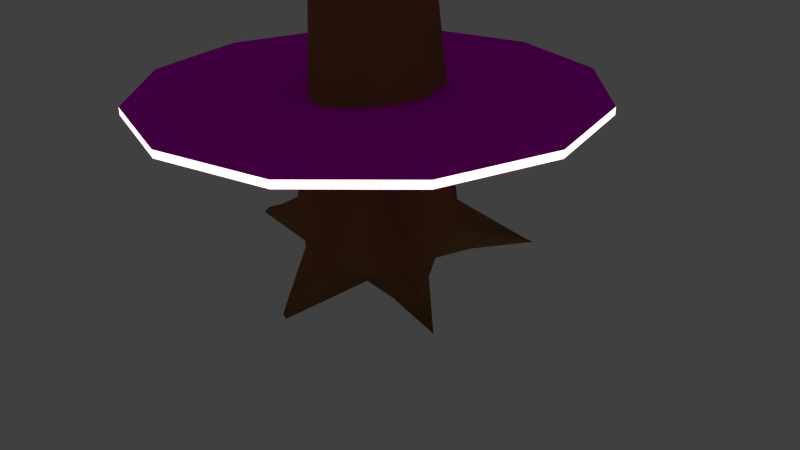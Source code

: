 # Source: treetrunk.blend  (saved by Blender 2.75.0; exported with 4.5.12 LTS)
import bpy
from mathutils import Matrix  # noqa: F401  (used for matrix-valued properties, if any)

bpy.ops.wm.read_factory_settings(use_empty=True)
scene = bpy.context.scene
scene.name = 'Scene'

# ---- collections
col_collection_1 = bpy.data.collections.new('Collection 1'); scene.collection.children.link(col_collection_1)
col_collection_1.hide_render = True
col_collection_1.hide_viewport = True
col_collection_2 = bpy.data.collections.new('Collection 2'); scene.collection.children.link(col_collection_2)

# ---- images (referenced by path relative to the original .blend; pixels are not part of the script)
import os
ASSET_DIR = os.environ.get("B2B_ASSET_DIR", "")  # directory of the original .blend (textures are referenced by path, not embedded)
HERE = os.path.dirname(os.path.abspath(__file__))  # packed textures are extracted next to this script under _unpacked/

def load_image(name, relpath, width, height, colorspace="sRGB"):
    """Load a texture the original file referenced (path relative to the .blend, or extracted next to this script)."""
    p = next((c for c in (os.path.join(HERE, relpath), os.path.join(ASSET_DIR, relpath)) if relpath and os.path.exists(c)), "")
    if p:
        img = bpy.data.images.load(p, check_existing=True)
        img.name = name
    else:  # same state as the original file: an image datablock whose file is absent (Cycles renders it pink)
        img = bpy.data.images.new(name, width, height)
        img.source = "FILE"
        img.filepath = "//" + (relpath or name)
    img.colorspace_settings.name = colorspace
    return img
img_webtreats_light_wood3_jpg = load_image('webtreats_light_wood3.jpg', 'webtreats_light_wood3.jpg', 1024, 1024, 'sRGB')

# ---- materials (node trees are filled in below, after node groups)
mat_material_003 = bpy.data.materials.new('Material.003')
mat_material_003.alpha_threshold = 0.0
mat_material_003.roughness = 0.5
mat_material_001 = bpy.data.materials.new('Material.001')
mat_material_001.alpha_threshold = 0.0
mat_material_001.roughness = 0.5
mat_plat = bpy.data.materials.new('plat')
mat_plat.alpha_threshold = 0.0
mat_plat.roughness = 0.5
mat_ledlight = bpy.data.materials.new('ledlight')
mat_ledlight.alpha_threshold = 0.0
mat_ledlight.roughness = 0.5

# ---- material node trees
mat_material_003.use_nodes = True; mat_material_003.node_tree.nodes.clear()
_N = mat_material_003.node_tree.nodes; _L = mat_material_003.node_tree.links
n0 = _N.new('ShaderNodeOutputMaterial'); n0.name = 'Material Output'; n0.location = (300, 300)
n1 = _N.new('ShaderNodeBsdfDiffuse'); n1.name = 'Diffuse BSDF'; n1.location = (10, 300)
n1.inputs[0].default_value = (0.3424, 0.1623, 0.06533, 1.0)
_L.new(n1.outputs[0], n0.inputs[0])
n0.is_active_output = True
mat_material_001.use_nodes = True; mat_material_001.node_tree.nodes.clear()
_N = mat_material_001.node_tree.nodes; _L = mat_material_001.node_tree.links
n0 = _N.new('ShaderNodeOutputMaterial'); n0.name = 'Material Output'; n0.location = (300, 300)
n1 = _N.new('ShaderNodeBsdfDiffuse'); n1.name = 'Diffuse BSDF'; n1.location = (10, 300)
n1.inputs[0].default_value = (0.01951, 0.07658, 0.004411, 1.0)
_L.new(n1.outputs[0], n0.inputs[0])
n0.is_active_output = True
mat_plat.use_nodes = True; mat_plat.node_tree.nodes.clear()
_N = mat_plat.node_tree.nodes; _L = mat_plat.node_tree.links
n0 = _N.new('ShaderNodeOutputMaterial'); n0.name = 'Material Output'; n0.location = (300, 300)
n1 = _N.new('ShaderNodeBsdfDiffuse'); n1.name = 'Diffuse BSDF'; n1.location = (10, 300)
n2 = _N.new('ShaderNodeTexImage'); n2.name = 'Image Texture'; n2.location = (-180, 300)
n2.width = 140
n2.image = img_webtreats_light_wood3_jpg
_L.new(n1.outputs[0], n0.inputs[0])
_L.new(n2.outputs[0], n1.inputs[0])
n0.is_active_output = True
mat_ledlight.use_nodes = True; mat_ledlight.node_tree.nodes.clear()
_N = mat_ledlight.node_tree.nodes; _L = mat_ledlight.node_tree.links
n0 = _N.new('ShaderNodeOutputMaterial'); n0.name = 'Material Output'; n0.location = (300, 300)
n1 = _N.new('ShaderNodeEmission'); n1.name = 'Emission'; n1.location = (10, 300)
n1.inputs[0].default_value = (0.6767, 0.4278, 0.5077, 1.0)
n1.inputs[1].default_value = 3.0
_L.new(n1.outputs[0], n0.inputs[0])
n0.is_active_output = True

# ---- world
world_world = bpy.data.worlds.new('World'); scene.world = world_world
world_world.color = (0.05088, 0.05088, 0.05088)
world_world.use_sun_shadow = False
world_world.sun_shadow_jitter_overblur = 0.0
world_world.cycles.sampling_method = 'MANUAL'
world_world.cycles.sample_map_resolution = 256

# ---- cameras
cam_camera = bpy.data.cameras.new('Camera')
cam_camera.clip_end = 100.0
cam_camera.lens = 35.0
cam_camera.sensor_width = 32.0
cam_camera.sensor_height = 18.0
cam_camera.ortho_scale = 7.314
cam_camera.dof.focus_distance = 0.0

# ---- lights
light_lamp = bpy.data.lights.new('Lamp', 'POINT')
light_lamp.transmission_factor = 0.0
light_lamp.cutoff_distance = 30.0
light_lamp.energy = 100.0
light_lamp.shadow_buffer_clip_start = 1.001
light_lamp.shadow_soft_size = 0.1
light_lamp.shadow_maximum_resolution = 0.006
light_lamp.use_absolute_resolution = True
light_lamp.cycles.use_multiple_importance_sampling = False

# ---- meshes
me_cylinder_003 = bpy.data.meshes.new('Cylinder.003')
me_cylinder_003.from_pydata([(0.006195, 2.045, -1.072), (4.11e-08, 0.5303, 4.782), (0.3918, 0.9358, -0.8289), (0.203, 0.49, 4.782), (1.43, 1.145, -1.097), (0.375, 0.375, 4.782), (1.43, 1.008, -1.114), (0.49, 0.203, 4.782), (0.8793, 0.01831, -0.9923), (0.5303, -2.276e-08, 4.782), (0.8341, -0.2257, -0.7467), (0.49, -0.203, 4.782), (1.046, -1.699, -1.094), (0.375, -0.375, 4.782), (0.9474, -1.861, -1.113), (0.203, -0.49, 4.782), (1.52e-07, -0.9394, -0.9634), (1.212e-07, -0.5303, 4.782), (-0.8931, -1.508, -1.083), (-0.203, -0.49, 4.782), (-0.6273, -0.572, -0.8358), (-0.375, -0.375, 4.782), (-0.9473, -0.1826, -0.7636), (-0.49, -0.203, 4.782), (-1.797, 0.1561, -1.043), (-0.5303, 6.749e-09, 4.782), (-2.008, 0.3258, -1.135), (-0.49, 0.203, 4.782), (-2.06, 0.4517, -1.133), (-0.375, 0.375, 4.782), (-0.5522, 0.7468, -0.7945), (-0.203, 0.49, 4.782), (0.5346, 0.5514, -1.043), (0.007327, 0.5174, -1.047), (-0.5689, 0.3187, -0.9563), (0.5232, -0.009375, -1.029), (-5.956e-08, 4.029e-07, -1.088), (-0.5649, 0.009944, -0.9302), (0.6163, -0.5474, -0.9285), (3.725e-09, -0.5678, -1.087), (-0.5565, -0.4884, -0.8715), (0.0004666, 0.7915, 0.4268), (0.2987, 0.6988, 1.448), (0.5799, 0.5538, 1.573), (0.7165, 0.3371, 1.718), (0.7036, 0.0262, 1.839), (0.6348, -0.2777, 1.811), (0.5353, -0.5981, 1.225), (0.3251, -0.7352, 1.397), (1.199e-07, -0.7248, 0.8052), (-0.2972, -0.7304, 0.8132), (-0.521, -0.4871, 1.244), (-0.6886, -0.2361, 1.748), (-0.8268, 0.01738, 1.337), (-0.841, 0.2735, 1.542), (-0.5179, 0.5169, 0.7812), (-0.2601, 0.6901, 1.405), (0.4082, 0.9623, -0.3282), (0.8384, 0.8104, -0.2586), (0.912, 0.5508, -0.3221), (0.8041, 0.05895, -0.2564), (0.8198, -0.2177, -0.4996), (0.7449, -0.8885, -0.235), (0.5457, -1.099, -0.4529), (1.488e-07, -0.867, -0.7251), (-0.5314, -0.9897, -0.4816), (-0.625, -0.5113, -0.4019), (-0.8759, -0.2076, -0.3191), (-0.9163, 0.1173, -0.1559), (-1.045, 0.2501, 0.005957), (-0.9744, 0.5155, -0.2099), (-0.3827, 0.8419, -0.2796), (0.002695, 1.412, -0.467), (-0.9694, -1.51, -1.084), (-0.2826, -0.4368, 4.782), (-1.059, 0.6547, -0.8222), (-0.2826, 0.4368, 4.782), (-0.9735, 0.4634, -0.8319), (-0.8946, 0.1334, -0.849), (-0.7414, -0.2747, -0.8111), (-0.4956, 0.5989, 1.455), (-0.434, -0.6589, 1.406), (-0.7002, -0.8835, -0.5457), (-0.7312, 0.7289, -0.1792), (0.213, 1.33, -0.9136), (-0.2217, 1.217, -0.9439), (0.4613, 0.7468, -0.9302), (0.2729, 0.5784, -1.014), (0.006613, 1.238, -0.8719), (-0.2308, 0.4643, -1.013), (-0.4188, 0.4982, -0.9795), (-0.2252, 0.7822, -0.9411), (0.2368, 1.009, -0.8407), (4.11e-08, 0.5303, 12.2), (0.203, 0.49, 12.2), (0.375, 0.375, 12.2), (0.49, 0.203, 12.2), (0.5303, -2.276e-08, 12.2), (0.49, -0.203, 12.2), (0.375, -0.375, 12.2), (0.203, -0.49, 12.2), (1.212e-07, -0.5303, 12.2), (-0.203, -0.49, 12.2), (-0.375, -0.375, 12.2), (-0.49, -0.203, 12.2), (-0.5303, 6.749e-09, 12.2), (-0.49, 0.203, 12.2), (-0.375, 0.375, 12.2), (-0.203, 0.49, 12.2), (-0.2826, -0.4368, 12.2), (-0.2826, 0.4368, 12.2)], [], [(41, 1, 3, 42), (42, 3, 5, 43), (43, 5, 7, 44), (44, 7, 9, 45), (45, 9, 11, 46), (46, 11, 13, 47), (47, 13, 15, 48), (48, 15, 17, 49), (49, 17, 19, 50), (81, 74, 21, 51), (51, 21, 23, 52), (52, 23, 25, 53), (53, 25, 27, 54), (54, 27, 29, 55), (22, 79, 40, 20), (56, 31, 1, 41), (80, 76, 31, 56), (4, 6, 32, 86, 2), (6, 8, 35, 32), (8, 10, 38, 35), (10, 12, 14, 38), (92, 87, 33, 88), (32, 35, 36, 33, 87), (35, 38, 39, 36), (38, 14, 16, 39), (91, 89, 34, 90), (33, 36, 37, 34, 89), (36, 39, 40, 37), (39, 16, 18, 40), (75, 77, 26, 28), (77, 78, 24, 26), (78, 79, 22, 24), (85, 91, 90, 30), (83, 80, 56, 71), (71, 56, 41, 72), (69, 54, 55, 70), (68, 53, 54, 69), (67, 52, 53, 68), (66, 51, 52, 67), (82, 81, 51, 66), (64, 49, 50, 65), (63, 48, 49, 64), (62, 47, 48, 63), (61, 46, 47, 62), (60, 45, 46, 61), (59, 44, 45, 60), (58, 43, 44, 59), (57, 42, 43, 58), (72, 41, 42, 57), (0, 72, 57, 2, 84), (2, 57, 58, 4), (4, 58, 59, 6), (6, 59, 60, 8), (8, 60, 61, 10), (10, 61, 62, 12), (12, 62, 63, 14), (14, 63, 64, 16), (16, 64, 65, 18), (73, 82, 66, 20), (20, 66, 67, 22), (22, 67, 68, 24), (24, 68, 69, 26), (26, 69, 70, 28), (30, 71, 72, 0, 85), (75, 83, 71, 30), (28, 70, 83, 75), (18, 65, 82, 73), (65, 50, 81, 82), (70, 55, 80, 83), (0, 88, 91, 85), (37, 40, 79, 78), (34, 37, 78, 77), (30, 90, 34, 77, 75), (55, 29, 76, 80), (20, 40, 18, 73), (50, 19, 74, 81), (88, 33, 89, 91), (84, 92, 88, 0), (2, 86, 92, 84), (86, 32, 87, 92), (29, 27, 106, 107), (5, 3, 94, 95), (15, 13, 99, 100), (25, 23, 104, 105), (31, 76, 110, 108), (11, 9, 97, 98), (74, 19, 102, 109), (76, 29, 107, 110), (7, 5, 95, 96), (17, 15, 100, 101), (3, 1, 93, 94), (27, 25, 105, 106), (13, 11, 98, 99), (23, 21, 103, 104), (1, 31, 108, 93), (9, 7, 96, 97), (21, 74, 109, 103), (19, 17, 101, 102)])
me_cylinder_003.polygons.foreach_set('use_smooth', [True] * 98)
me_cylinder_003.materials.append(mat_material_003)
me_cylinder_003.use_remesh_preserve_volume = False
me_cylinder_003.use_remesh_preserve_attributes = False
me_cylinder_003.use_mirror_vertex_groups = False
me_cylinder_003.update()
me_plane = bpy.data.meshes.new('Plane')
me_plane.from_pydata([(-1.0, -1.0, 0.0), (1.0, -1.0, 0.0), (-1.0, 1.0, 0.0), (1.0, 1.0, 0.0)], [], [(0, 1, 3, 2)])
me_plane.materials.append(mat_material_001)
me_plane.use_remesh_preserve_volume = False
me_plane.use_remesh_preserve_attributes = False
me_plane.use_mirror_vertex_groups = False
me_plane.update()
me_cylinder_005 = bpy.data.meshes.new('Cylinder.005')
me_cylinder_005.from_pydata([(0.006195, 2.045, -0.9552), (4.11e-08, 0.5303, 4.782), (0.3918, 0.9358, -0.8054), (0.203, 0.49, 4.782), (1.43, 1.145, -0.9707), (0.375, 0.375, 4.782), (1.43, 1.008, -0.981), (0.49, 0.203, 4.782), (0.8793, 0.01831, -0.9061), (0.5303, -2.276e-08, 4.782), (0.8341, -0.2257, -0.7547), (0.49, -0.203, 4.782), (1.046, -1.699, -0.969), (0.375, -0.375, 4.782), (0.9474, -1.861, -0.9805), (0.203, -0.49, 4.782), (1.49e-07, -0.9394, -0.8883), (1.212e-07, -0.5303, 4.782), (-0.8931, -1.508, -0.9623), (-0.203, -0.49, 4.782), (-0.6273, -0.572, -0.8096), (-0.375, -0.375, 4.782), (-0.9473, -0.1826, -0.7651), (-0.49, -0.203, 4.782), (-1.797, 0.1561, -0.9373), (-0.5303, 6.749e-09, 4.782), (-2.008, 0.3258, -0.9944), (-0.49, 0.203, 4.782), (-2.06, 0.4517, -0.9927), (-0.375, 0.375, 4.782), (-0.5522, 0.7468, -0.7841), (-0.203, 0.49, 4.782), (0.5346, 0.5514, -0.9372), (0.007327, 0.5174, -0.9398), (-0.5689, 0.3187, -0.8839), (0.5232, -0.009375, -0.9289), (-5.96e-08, 4.023e-07, -0.965), (-0.5649, 0.009944, -0.8679), (0.6163, -0.5474, -0.8668), (0.0, -0.5678, -0.9649), (-0.5565, -0.4884, -0.8316), (0.0004666, 0.7915, 0.4268), (0.2987, 0.6988, 1.448), (0.5799, 0.5538, 1.573), (0.7165, 0.3371, 1.718), (0.7036, 0.0262, 1.839), (0.6348, -0.2777, 1.811), (0.5353, -0.5981, 1.225), (0.3251, -0.7352, 1.397), (1.199e-07, -0.7248, 0.8052), (-0.2972, -0.7304, 0.8132), (-0.521, -0.4871, 1.244), (-0.6886, -0.2361, 1.748), (-0.8268, 0.01738, 1.337), (-0.841, 0.2735, 1.542), (-0.5179, 0.5169, 0.7812), (-0.2601, 0.6901, 1.405), (0.4082, 0.9623, -0.4965), (0.8384, 0.8104, -0.4536), (0.912, 0.5508, -0.4928), (0.8041, 0.05895, -0.4522), (0.8198, -0.2177, -0.6022), (0.7449, -0.8885, -0.439), (0.5457, -1.099, -0.5734), (1.49e-07, -0.867, -0.7413), (-0.5314, -0.9897, -0.5911), (-0.625, -0.5113, -0.542), (-0.8759, -0.2076, -0.4909), (-0.9163, 0.1173, -0.3902), (-1.045, 0.2501, -0.2904), (-0.9744, 0.5155, -0.4235), (-0.3827, 0.8419, -0.4665), (0.002695, 1.412, -0.5821), (-0.9694, -1.51, -0.9627), (-0.2826, -0.4368, 4.782), (-1.059, 0.6547, -0.8012), (-0.2826, 0.4368, 4.782), (-0.9735, 0.4634, -0.8073), (-0.8946, 0.1334, -0.8178), (-0.7414, -0.2747, -0.7944), (-0.4956, 0.5989, 1.455), (-0.434, -0.6589, 1.406), (-0.7002, -0.8835, -0.6307), (-0.7312, 0.7289, -0.4046), (0.213, 1.33, -0.8576), (-0.2217, 1.217, -0.8763), (0.4613, 0.7468, -0.8679), (0.2729, 0.5784, -0.9197), (0.006613, 1.238, -0.8319), (-0.2308, 0.4643, -0.919), (-0.4188, 0.4982, -0.8982), (-0.2252, 0.7822, -0.8746), (0.2368, 1.009, -0.8127), (4.11e-08, 0.5303, 11.18), (0.203, 0.49, 11.18), (0.375, 0.375, 11.18), (0.49, 0.203, 11.18), (0.5303, -2.276e-08, 11.18), (0.49, -0.203, 11.18), (0.375, -0.375, 11.18), (0.203, -0.49, 11.18), (1.212e-07, -0.5303, 11.18), (-0.203, -0.49, 11.18), (-0.375, -0.375, 11.18), (-0.49, -0.203, 11.18), (-0.5303, 6.749e-09, 11.18), (-0.49, 0.203, 11.18), (-0.375, 0.375, 11.18), (-0.203, 0.49, 11.18), (-0.2826, -0.4368, 11.18), (-0.2826, 0.4368, 11.18)], [], [(41, 1, 3, 42), (42, 3, 5, 43), (43, 5, 7, 44), (44, 7, 9, 45), (45, 9, 11, 46), (46, 11, 13, 47), (47, 13, 15, 48), (48, 15, 17, 49), (49, 17, 19, 50), (81, 74, 21, 51), (51, 21, 23, 52), (52, 23, 25, 53), (53, 25, 27, 54), (54, 27, 29, 55), (22, 79, 40, 20), (56, 31, 1, 41), (80, 76, 31, 56), (4, 6, 32, 86, 2), (6, 8, 35, 32), (8, 10, 38, 35), (10, 12, 14, 38), (92, 87, 33, 88), (32, 35, 36, 33, 87), (35, 38, 39, 36), (38, 14, 16, 39), (91, 89, 34, 90), (33, 36, 37, 34, 89), (36, 39, 40, 37), (39, 16, 18, 40), (75, 77, 26, 28), (77, 78, 24, 26), (78, 79, 22, 24), (85, 91, 90, 30), (83, 80, 56, 71), (71, 56, 41, 72), (69, 54, 55, 70), (68, 53, 54, 69), (67, 52, 53, 68), (66, 51, 52, 67), (82, 81, 51, 66), (64, 49, 50, 65), (63, 48, 49, 64), (62, 47, 48, 63), (61, 46, 47, 62), (60, 45, 46, 61), (59, 44, 45, 60), (58, 43, 44, 59), (57, 42, 43, 58), (72, 41, 42, 57), (0, 72, 57, 2, 84), (2, 57, 58, 4), (4, 58, 59, 6), (6, 59, 60, 8), (8, 60, 61, 10), (10, 61, 62, 12), (12, 62, 63, 14), (14, 63, 64, 16), (16, 64, 65, 18), (73, 82, 66, 20), (20, 66, 67, 22), (22, 67, 68, 24), (24, 68, 69, 26), (26, 69, 70, 28), (30, 71, 72, 0, 85), (75, 83, 71, 30), (28, 70, 83, 75), (18, 65, 82, 73), (65, 50, 81, 82), (70, 55, 80, 83), (0, 88, 91, 85), (37, 40, 79, 78), (34, 37, 78, 77), (30, 90, 34, 77, 75), (55, 29, 76, 80), (20, 40, 18, 73), (50, 19, 74, 81), (88, 33, 89, 91), (84, 92, 88, 0), (2, 86, 92, 84), (86, 32, 87, 92), (5, 3, 94, 95), (15, 13, 99, 100), (25, 23, 104, 105), (31, 76, 110, 108), (11, 9, 97, 98), (74, 19, 102, 109), (76, 29, 107, 110), (7, 5, 95, 96), (17, 15, 100, 101), (3, 1, 93, 94), (27, 25, 105, 106), (13, 11, 98, 99), (23, 21, 103, 104), (1, 31, 108, 93), (9, 7, 96, 97), (21, 74, 109, 103), (19, 17, 101, 102), (29, 27, 106, 107)])
me_cylinder_005.polygons.foreach_set('use_smooth', [True] * 98)
me_cylinder_005.materials.append(mat_material_003)
me_cylinder_005.use_remesh_preserve_volume = False
me_cylinder_005.use_remesh_preserve_attributes = False
me_cylinder_005.use_mirror_vertex_groups = False
me_cylinder_005.update()
me_circle_001 = bpy.data.meshes.new('Circle.001')
me_circle_001.from_pydata([(4.441e-16, 1.0, 0.01835), (-0.5, 0.866, 0.01835), (-0.866, 0.5, 0.01835), (-1.0, -4.371e-08, 0.01835), (-0.866, -0.5, 0.01835), (-0.5, -0.866, 0.01835), (-1.51e-07, -1.0, 0.01835), (0.5, -0.866, 0.01835), (0.866, -0.5, 0.01835), (1.0, -4.649e-07, 0.01835), (0.866, 0.5, 0.01835), (0.5, 0.866, 0.01835), (4.441e-16, 1.0, 0.05213), (-0.5, 0.866, 0.05213), (-0.866, 0.5, 0.05213), (-1.0, -4.371e-08, 0.05213), (-0.866, -0.5, 0.05213), (-0.5, -0.866, 0.05213), (-1.51e-07, -1.0, 0.05213), (0.5, -0.866, 0.05213), (0.866, -0.5, 0.05213), (1.0, -4.649e-07, 0.05213), (0.866, 0.5, 0.05213), (0.5, 0.866, 0.05213)], [], [(4, 3, 2, 5), (5, 2, 1, 6), (6, 1, 0, 7), (7, 0, 11, 8), (8, 11, 10, 9), (16, 17, 14, 15), (17, 18, 13, 14), (18, 19, 12, 13), (19, 20, 23, 12), (20, 21, 22, 23), (11, 0, 12, 23), (1, 2, 14, 13), (8, 9, 21, 20), (5, 6, 18, 17), (2, 3, 15, 14), (9, 10, 22, 21), (6, 7, 19, 18), (3, 4, 16, 15), (10, 11, 23, 22), (0, 1, 13, 12), (7, 8, 20, 19), (4, 5, 17, 16)])
me_circle_001.polygons.foreach_set('material_index', [0, 0, 0, 0, 0, 0, 0, 0, 0, 0, 1, 1, 1, 1, 1, 1, 1, 1, 1, 1, 1, 1])
_uv = me_circle_001.uv_layers.new(name='UVMap')
_uv.uv.foreach_set('vector', [-0.8097, 1.283, -1.289, 1.006, -1.566, 0.5267, -0.2564, 1.283, -0.2564, 1.283, -1.566, 0.5267, -1.566, -0.0267, 0.2229, 1.006, 0.2229, 1.006, -1.566, -0.0267, -1.289, -0.5059, 0.4996, 0.5267, 0.4996, 0.5267, -1.289, -0.5059, -0.8097, -0.7826, 0.4996, -0.02669, 0.4996, -0.02669, -0.8097, -0.7826, -0.2564, -0.7826, 0.2229, -0.5059, -0.8173, -0.7785, -0.264, -0.7866, -1.562, -0.0116, -1.293, -0.4948, -0.264, -0.7866, 0.2192, -0.5169, -1.554, 0.5417, -1.562, -0.0116, 0.2192, -0.5169, 0.5029, -0.04173, -1.27, 1.017, -1.554, 0.5417, 0.5029, -0.04173, 0.511, 0.5116, -0.7872, 1.287, -1.27, 1.017, 0.511, 0.5116, 0.2413, 0.9948, -0.2339, 1.278, -0.7872, 1.287, 0.0, 0.0, 0.0, 0.0, 0.0, 0.0, 0.0, 0.0, 0.0, 0.0, 0.0, 0.0, 0.0, 0.0, 0.0, 0.0, 0.0, 0.0, 0.0, 0.0, 0.0, 0.0, 0.0, 0.0, 0.0, 0.0, 0.0, 0.0, 0.0, 0.0, 0.0, 0.0, 0.0, 0.0, 0.0, 0.0, 0.0, 0.0, 0.0, 0.0, 0.0, 0.0, 0.0, 0.0, 0.0, 0.0, 0.0, 0.0, 0.0, 0.0, 0.0, 0.0, 0.0, 0.0, 0.0, 0.0, 0.0, 0.0, 0.0, 0.0, 0.0, 0.0, 0.0, 0.0, 0.0, 0.0, 0.0, 0.0, 0.0, 0.0, 0.0, 0.0, 0.0, 0.0, 0.0, 0.0, 0.0, 0.0, 0.0, 0.0, 0.0, 0.0, 0.0, 0.0, 0.0, 0.0, 0.0, 0.0, 0.0, 0.0, 0.0, 0.0, 0.0, 0.0, 0.0, 0.0])
me_circle_001.materials.append(mat_plat)
me_circle_001.materials.append(mat_ledlight)
me_circle_001.use_remesh_preserve_volume = False
me_circle_001.use_remesh_preserve_attributes = False
me_circle_001.use_mirror_vertex_groups = False
me_circle_001.update()

# ---- objects
ob_treetrunk = bpy.data.objects.new('treetrunk', me_cylinder_003)
ob_plane = bpy.data.objects.new('Plane', me_plane)
ob_lamp = bpy.data.objects.new('Lamp', light_lamp)
ob_camera = bpy.data.objects.new('Camera', cam_camera)
ob_treetrunk_001 = bpy.data.objects.new('treetrunk.001', me_cylinder_005)
ob_circle = bpy.data.objects.new('Circle', me_circle_001)

# ---- transforms, parenting, visibility, modifiers, constraints
ob_treetrunk.location = (0.0, 0.0, 0.9973)
ob_treetrunk.lineart.crease_threshold = 0.0
ob_plane.location = (0.0, 0.0, -0.007208)
ob_plane.scale = (6.208, 6.208, 6.208)
ob_plane.hide_viewport = True
ob_plane.lineart.crease_threshold = 0.0
ob_lamp.location = (4.076, 1.005, 5.904)
ob_lamp.rotation_euler = (0.6503, 0.05522, 1.866)
ob_lamp.lock_rotations_4d = False
ob_lamp.empty_display_type = 'ARROWS'
ob_lamp.color = (0.0, 0.0, 0.0, 0.0)
ob_lamp.lineart.crease_threshold = 0.0
ob_camera.location = (7.481, -6.508, 5.344)
ob_camera.rotation_euler = (1.109, 0.01082, 0.8149)
ob_camera.lock_rotations_4d = False
ob_camera.empty_display_type = 'ARROWS'
ob_camera.color = (0.0, 0.0, 0.0, 0.0)
ob_camera.display_type = 'WIRE'
ob_camera.lineart.crease_threshold = 0.0
ob_treetrunk_001.location = (0.0, 0.0, 0.9973)
ob_treetrunk_001.rotation_euler = (0.0, -0.0, -1.973)
ob_treetrunk_001.lineart.crease_threshold = 0.0
ob_circle.parent = ob_treetrunk_001
ob_circle.matrix_parent_inverse = Matrix(((-0.3919, -0.92, 0.0, 0.0), (0.92, -0.3919, 0.0, 0.0), (0.0, 0.0, 1.0, -0.9973), (0.0, 0.0, 0.0, 1.0)))
ob_circle.location = (0.0, 0.0, 2.083)
ob_circle.scale = (2.832, 2.832, 2.832)
ob_circle.lineart.crease_threshold = 0.0

# ---- collection membership
col_collection_1.objects.link(ob_treetrunk)
col_collection_1.objects.link(ob_plane)
col_collection_1.objects.link(ob_lamp)
col_collection_1.objects.link(ob_camera)
col_collection_2.objects.link(ob_treetrunk_001)
col_collection_2.objects.link(ob_circle)

# ---- scene / render settings (as saved in the file)
scene.camera = ob_camera
scene.frame_start = 1; scene.frame_end = 2500; scene.frame_set(2000)
scene.render.engine = 'CYCLES'
scene.render.resolution_percentage = 50
scene.render.dither_intensity = 0.0
scene.cycles.use_denoising = False
scene.cycles.samples = 10
scene.cycles.sampling_pattern = 'TABULATED_SOBOL'
scene.cycles.light_sampling_threshold = 0.0
scene.cycles.use_adaptive_sampling = False
scene.cycles.use_light_tree = False
scene.cycles.blur_glossy = 0.0
scene.cycles.pixel_filter_type = 'GAUSSIAN'
scene.cycles.sample_clamp_indirect = 0.0
scene.view_settings.view_transform = 'Standard'
bpy.context.view_layer.update()
